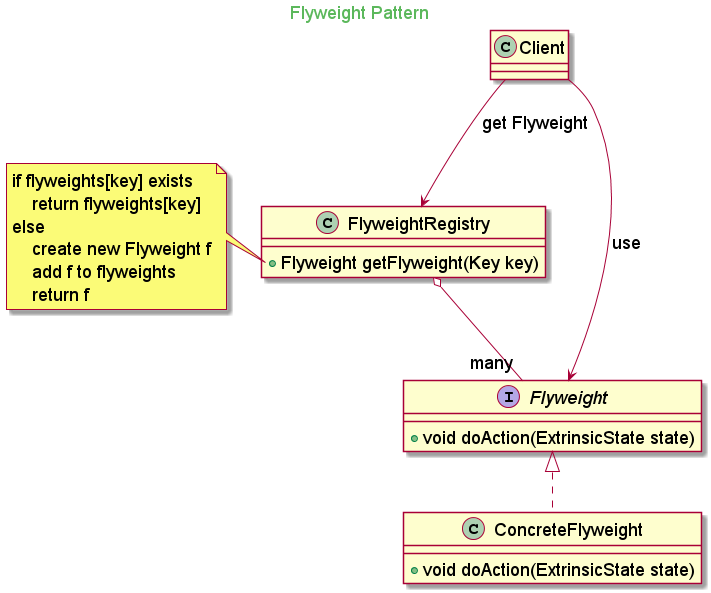

The diagram above was rendered by PlantUML. Its source (embedded in the PNG):
@startuml
skinparam backgroundcolor transparent
skinparam classFontSize 18
skinparam noteFontSize 18
skinparam arrowFontSize 18
skinparam classAttributeFontSize 18

skinparam titleFontColor #5cb85c

Title Flyweight Pattern

interface Flyweight{
    + void doAction(ExtrinsicState state)
}

class ConcreteFlyweight implements Flyweight{
    + void doAction(ExtrinsicState state)
}

class FlyweightRegistry{
    + Flyweight getFlyweight(Key key)
}

FlyweightRegistry o-- "many" Flyweight

note left of FlyweightRegistry::getFlyweight
    if flyweights[key] exists
        return flyweights[key]
    else
        create new Flyweight f
        add f to flyweights
        return f
end note

class Client

Client --> FlyweightRegistry: get Flyweight
Client --> Flyweight: use





@enduml